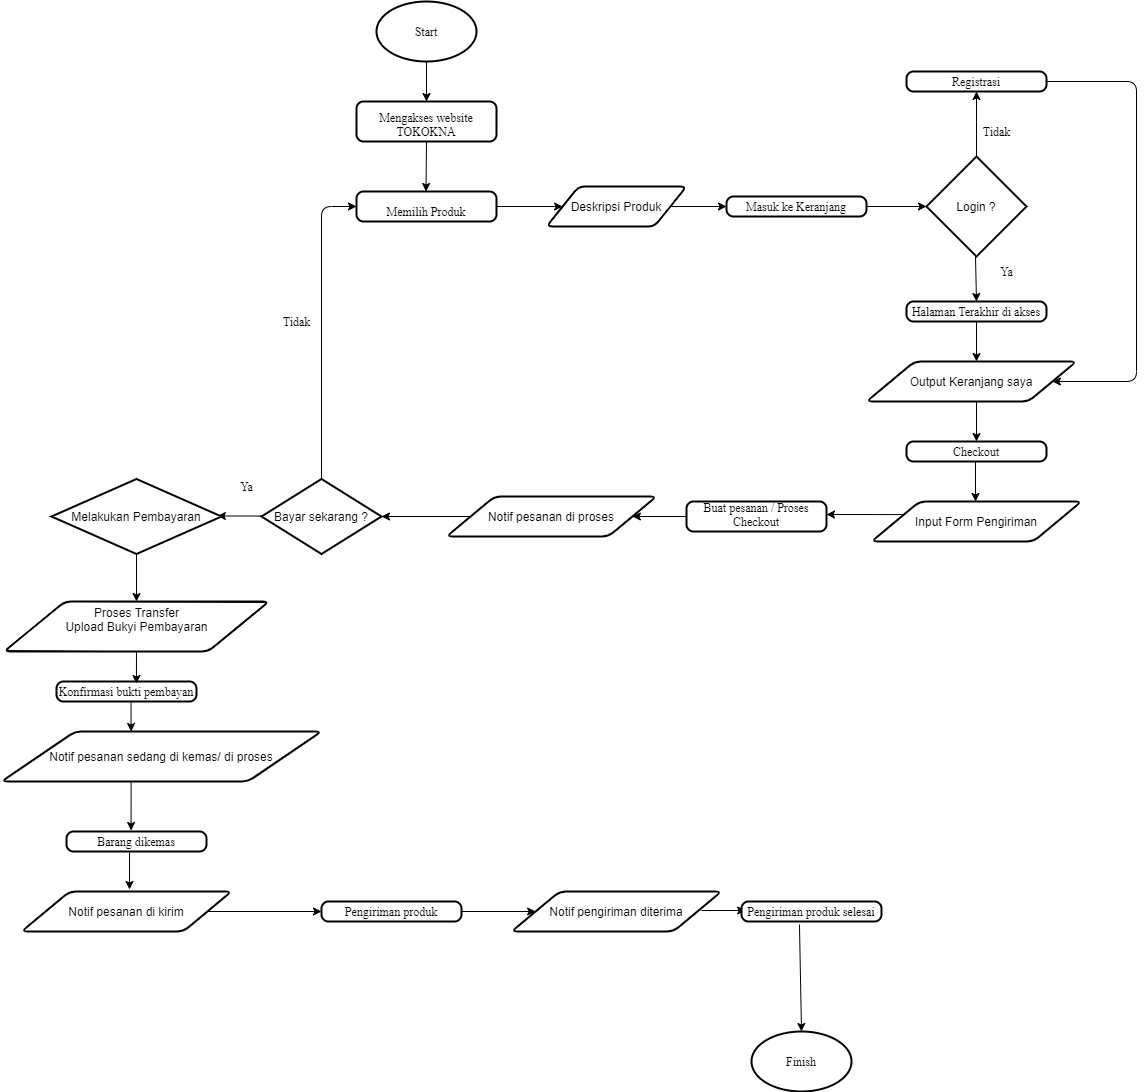

The diagram above was exported from draw.io. Its source (the exported page's mxGraphModel, read from the mxfile embedded in the PNG):
<mxGraphModel dx="868" dy="403" grid="1" gridSize="10" guides="1" tooltips="1" connect="1" arrows="1" fold="1" page="1" pageScale="1" pageWidth="690" pageHeight="980" math="0" shadow="0">
  <root>
    <mxCell id="WIyWlLk6GJQsqaUBKTNV-0" />
    <mxCell id="WIyWlLk6GJQsqaUBKTNV-1" parent="WIyWlLk6GJQsqaUBKTNV-0" />
    <mxCell id="j0nC8fFscbIOjyGDem3p-2" value="" style="endArrow=classic;html=1;exitX=0.5;exitY=1;exitDx=0;exitDy=0;" parent="WIyWlLk6GJQsqaUBKTNV-1" edge="1">
      <mxGeometry width="50" height="50" relative="1" as="geometry">
        <mxPoint x="475" y="130" as="sourcePoint" />
        <mxPoint x="475" y="170" as="targetPoint" />
      </mxGeometry>
    </mxCell>
    <mxCell id="j0nC8fFscbIOjyGDem3p-4" value="" style="endArrow=classic;html=1;exitX=1;exitY=0.5;exitDx=0;exitDy=0;" parent="WIyWlLk6GJQsqaUBKTNV-1" source="j0nC8fFscbIOjyGDem3p-72" target="j0nC8fFscbIOjyGDem3p-78" edge="1">
      <mxGeometry width="50" height="50" relative="1" as="geometry">
        <mxPoint x="994.5" y="210" as="sourcePoint" />
        <mxPoint x="975" y="275" as="targetPoint" />
      </mxGeometry>
    </mxCell>
    <mxCell id="j0nC8fFscbIOjyGDem3p-5" value="" style="endArrow=classic;html=1;exitX=1;exitY=0.5;exitDx=0;exitDy=0;entryX=0;entryY=0.5;entryDx=0;entryDy=0;" parent="WIyWlLk6GJQsqaUBKTNV-1" source="j0nC8fFscbIOjyGDem3p-65" target="j0nC8fFscbIOjyGDem3p-72" edge="1">
      <mxGeometry width="50" height="50" relative="1" as="geometry">
        <mxPoint x="755" y="270" as="sourcePoint" />
        <mxPoint x="775" y="275" as="targetPoint" />
      </mxGeometry>
    </mxCell>
    <mxCell id="j0nC8fFscbIOjyGDem3p-49" value="" style="endArrow=classic;html=1;exitX=0.5;exitY=0;exitDx=0;exitDy=0;exitPerimeter=0;" parent="WIyWlLk6GJQsqaUBKTNV-1" source="j0nC8fFscbIOjyGDem3p-78" edge="1">
      <mxGeometry width="50" height="50" relative="1" as="geometry">
        <mxPoint x="1095" y="210" as="sourcePoint" />
        <mxPoint x="1025" y="160" as="targetPoint" />
      </mxGeometry>
    </mxCell>
    <mxCell id="j0nC8fFscbIOjyGDem3p-50" value="" style="endArrow=classic;html=1;exitX=0.5;exitY=1;exitDx=0;exitDy=0;" parent="WIyWlLk6GJQsqaUBKTNV-1" source="j0nC8fFscbIOjyGDem3p-74" edge="1">
      <mxGeometry width="50" height="50" relative="1" as="geometry">
        <mxPoint x="474.5" y="220" as="sourcePoint" />
        <mxPoint x="474.5" y="260" as="targetPoint" />
      </mxGeometry>
    </mxCell>
    <mxCell id="j0nC8fFscbIOjyGDem3p-56" value="" style="endArrow=classic;html=1;exitX=0.5;exitY=1;exitDx=0;exitDy=0;entryX=0.5;entryY=0;entryDx=0;entryDy=0;" parent="WIyWlLk6GJQsqaUBKTNV-1" target="j0nC8fFscbIOjyGDem3p-69" edge="1">
      <mxGeometry width="50" height="50" relative="1" as="geometry">
        <mxPoint x="1024" y="325" as="sourcePoint" />
        <mxPoint x="1024" y="365" as="targetPoint" />
      </mxGeometry>
    </mxCell>
    <mxCell id="j0nC8fFscbIOjyGDem3p-57" value="" style="endArrow=classic;html=1;exitX=0.5;exitY=1;exitDx=0;exitDy=0;" parent="WIyWlLk6GJQsqaUBKTNV-1" edge="1">
      <mxGeometry width="50" height="50" relative="1" as="geometry">
        <mxPoint x="1025" y="390" as="sourcePoint" />
        <mxPoint x="1025" y="430" as="targetPoint" />
      </mxGeometry>
    </mxCell>
    <mxCell id="j0nC8fFscbIOjyGDem3p-58" value="" style="endArrow=classic;html=1;exitX=1;exitY=0.5;exitDx=0;exitDy=0;entryX=1;entryY=0.5;entryDx=0;entryDy=0;" parent="WIyWlLk6GJQsqaUBKTNV-1" source="j0nC8fFscbIOjyGDem3p-71" target="j0nC8fFscbIOjyGDem3p-84" edge="1">
      <mxGeometry width="50" height="50" relative="1" as="geometry">
        <mxPoint x="1165" y="430" as="sourcePoint" />
        <mxPoint x="1165" y="470" as="targetPoint" />
        <Array as="points">
          <mxPoint x="1185" y="150" />
          <mxPoint x="1185" y="450" />
        </Array>
      </mxGeometry>
    </mxCell>
    <mxCell id="j0nC8fFscbIOjyGDem3p-59" value="" style="endArrow=classic;html=1;exitX=0;exitY=0.5;exitDx=0;exitDy=0;" parent="WIyWlLk6GJQsqaUBKTNV-1" source="j0nC8fFscbIOjyGDem3p-86" target="j0nC8fFscbIOjyGDem3p-87" edge="1">
      <mxGeometry width="50" height="50" relative="1" as="geometry">
        <mxPoint x="465" y="570" as="sourcePoint" />
        <mxPoint x="455" y="585" as="targetPoint" />
      </mxGeometry>
    </mxCell>
    <mxCell id="j0nC8fFscbIOjyGDem3p-60" value="" style="endArrow=classic;html=1;exitX=0;exitY=0.5;exitDx=0;exitDy=0;entryX=1;entryY=0.5;entryDx=0;entryDy=0;" parent="WIyWlLk6GJQsqaUBKTNV-1" source="j0nC8fFscbIOjyGDem3p-68" target="j0nC8fFscbIOjyGDem3p-86" edge="1">
      <mxGeometry width="50" height="50" relative="1" as="geometry">
        <mxPoint x="685" y="565" as="sourcePoint" />
        <mxPoint x="675" y="585" as="targetPoint" />
      </mxGeometry>
    </mxCell>
    <mxCell id="j0nC8fFscbIOjyGDem3p-61" value="" style="endArrow=classic;html=1;exitX=0;exitY=0.25;exitDx=0;exitDy=0;" parent="WIyWlLk6GJQsqaUBKTNV-1" source="j0nC8fFscbIOjyGDem3p-85" edge="1">
      <mxGeometry width="50" height="50" relative="1" as="geometry">
        <mxPoint x="885" y="560" as="sourcePoint" />
        <mxPoint x="875" y="583" as="targetPoint" />
      </mxGeometry>
    </mxCell>
    <mxCell id="j0nC8fFscbIOjyGDem3p-62" value="" style="endArrow=classic;html=1;exitX=0.5;exitY=1;exitDx=0;exitDy=0;" parent="WIyWlLk6GJQsqaUBKTNV-1" edge="1">
      <mxGeometry width="50" height="50" relative="1" as="geometry">
        <mxPoint x="1024" y="530" as="sourcePoint" />
        <mxPoint x="1024" y="570" as="targetPoint" />
      </mxGeometry>
    </mxCell>
    <mxCell id="j0nC8fFscbIOjyGDem3p-63" value="" style="endArrow=classic;html=1;entryX=0.5;entryY=0;entryDx=0;entryDy=0;" parent="WIyWlLk6GJQsqaUBKTNV-1" target="j0nC8fFscbIOjyGDem3p-70" edge="1">
      <mxGeometry width="50" height="50" relative="1" as="geometry">
        <mxPoint x="1025" y="470" as="sourcePoint" />
        <mxPoint x="1025" y="504" as="targetPoint" />
      </mxGeometry>
    </mxCell>
    <mxCell id="j0nC8fFscbIOjyGDem3p-64" value="" style="endArrow=classic;html=1;exitX=1;exitY=0.5;exitDx=0;exitDy=0;" parent="WIyWlLk6GJQsqaUBKTNV-1" source="j0nC8fFscbIOjyGDem3p-73" target="j0nC8fFscbIOjyGDem3p-65" edge="1">
      <mxGeometry width="50" height="50" relative="1" as="geometry">
        <mxPoint x="655" y="299" as="sourcePoint" />
        <mxPoint x="474.5" y="334" as="targetPoint" />
      </mxGeometry>
    </mxCell>
    <mxCell id="j0nC8fFscbIOjyGDem3p-65" value="Deskripsi Produk" style="shape=parallelogram;html=1;strokeWidth=2;perimeter=parallelogramPerimeter;whiteSpace=wrap;rounded=1;arcSize=12;size=0.23;" parent="WIyWlLk6GJQsqaUBKTNV-1" vertex="1">
      <mxGeometry x="595" y="255" width="140" height="40" as="geometry" />
    </mxCell>
    <mxCell id="j0nC8fFscbIOjyGDem3p-66" value="Konfirmasi bukti pembayan" style="rounded=1;whiteSpace=wrap;absoluteArcSize=1;arcSize=14;strokeWidth=2;verticalAlign=bottom;horizontal=1;fontSize=12;fontFamily=Times New Roman;labelPosition=center;verticalLabelPosition=middle;align=center;" parent="WIyWlLk6GJQsqaUBKTNV-1" vertex="1">
      <mxGeometry x="105" y="750" width="140" height="20" as="geometry" />
    </mxCell>
    <mxCell id="j0nC8fFscbIOjyGDem3p-68" value="Buat pesanan / Proses Checkout" style="rounded=1;whiteSpace=wrap;absoluteArcSize=1;arcSize=14;strokeWidth=2;verticalAlign=bottom;horizontal=1;fontSize=12;fontFamily=Times New Roman;labelPosition=center;verticalLabelPosition=middle;align=center;" parent="WIyWlLk6GJQsqaUBKTNV-1" vertex="1">
      <mxGeometry x="735" y="570" width="140" height="30" as="geometry" />
    </mxCell>
    <mxCell id="j0nC8fFscbIOjyGDem3p-69" value="Halaman Terakhir di akses" style="rounded=1;whiteSpace=wrap;absoluteArcSize=1;arcSize=14;strokeWidth=2;verticalAlign=bottom;horizontal=1;fontSize=12;fontFamily=Times New Roman;labelPosition=center;verticalLabelPosition=middle;align=center;" parent="WIyWlLk6GJQsqaUBKTNV-1" vertex="1">
      <mxGeometry x="955" y="370" width="140" height="20" as="geometry" />
    </mxCell>
    <mxCell id="j0nC8fFscbIOjyGDem3p-70" value="Checkout" style="rounded=1;whiteSpace=wrap;absoluteArcSize=1;arcSize=14;strokeWidth=2;verticalAlign=bottom;horizontal=1;fontSize=12;fontFamily=Times New Roman;labelPosition=center;verticalLabelPosition=middle;align=center;" parent="WIyWlLk6GJQsqaUBKTNV-1" vertex="1">
      <mxGeometry x="955" y="510" width="140" height="20" as="geometry" />
    </mxCell>
    <mxCell id="j0nC8fFscbIOjyGDem3p-71" value="Registrasi" style="rounded=1;whiteSpace=wrap;absoluteArcSize=1;arcSize=14;strokeWidth=2;verticalAlign=bottom;horizontal=1;fontSize=12;fontFamily=Times New Roman;labelPosition=center;verticalLabelPosition=middle;align=center;" parent="WIyWlLk6GJQsqaUBKTNV-1" vertex="1">
      <mxGeometry x="955" y="140" width="140" height="20" as="geometry" />
    </mxCell>
    <mxCell id="j0nC8fFscbIOjyGDem3p-72" value="Masuk ke Keranjang" style="rounded=1;whiteSpace=wrap;absoluteArcSize=1;arcSize=14;strokeWidth=2;verticalAlign=bottom;horizontal=1;fontSize=12;fontFamily=Times New Roman;labelPosition=center;verticalLabelPosition=middle;align=center;" parent="WIyWlLk6GJQsqaUBKTNV-1" vertex="1">
      <mxGeometry x="775" y="265" width="140" height="20" as="geometry" />
    </mxCell>
    <mxCell id="j0nC8fFscbIOjyGDem3p-73" value="Memilih Produk" style="rounded=1;whiteSpace=wrap;absoluteArcSize=1;arcSize=14;strokeWidth=2;verticalAlign=bottom;horizontal=1;fontSize=12;fontFamily=Times New Roman;labelPosition=center;verticalLabelPosition=middle;align=center;" parent="WIyWlLk6GJQsqaUBKTNV-1" vertex="1">
      <mxGeometry x="405" y="260" width="140" height="30" as="geometry" />
    </mxCell>
    <mxCell id="j0nC8fFscbIOjyGDem3p-74" value="&#10;&#10;Mengakses website TOKOKNA" style="rounded=1;whiteSpace=wrap;absoluteArcSize=1;arcSize=14;strokeWidth=2;verticalAlign=bottom;horizontal=1;fontSize=12;fontFamily=Times New Roman;labelPosition=center;verticalLabelPosition=middle;align=center;" parent="WIyWlLk6GJQsqaUBKTNV-1" vertex="1">
      <mxGeometry x="405" y="170" width="140" height="40" as="geometry" />
    </mxCell>
    <mxCell id="j0nC8fFscbIOjyGDem3p-75" value="Start" style="strokeWidth=2;html=1;shape=mxgraph.flowchart.start_2;whiteSpace=wrap;rounded=1;fontFamily=Times New Roman;fontSize=12;" parent="WIyWlLk6GJQsqaUBKTNV-1" vertex="1">
      <mxGeometry x="425" y="70" width="100" height="60" as="geometry" />
    </mxCell>
    <mxCell id="j0nC8fFscbIOjyGDem3p-78" value="Login ?" style="strokeWidth=2;html=1;shape=mxgraph.flowchart.decision;whiteSpace=wrap;" parent="WIyWlLk6GJQsqaUBKTNV-1" vertex="1">
      <mxGeometry x="975" y="225" width="100" height="100" as="geometry" />
    </mxCell>
    <mxCell id="j0nC8fFscbIOjyGDem3p-82" value="Tidak" style="text;html=1;align=center;verticalAlign=middle;resizable=0;points=[];autosize=1;fontSize=12;fontFamily=Times New Roman;" parent="WIyWlLk6GJQsqaUBKTNV-1" vertex="1">
      <mxGeometry x="1025" y="190" width="40" height="20" as="geometry" />
    </mxCell>
    <mxCell id="j0nC8fFscbIOjyGDem3p-83" value="Ya" style="text;html=1;align=center;verticalAlign=middle;resizable=0;points=[];autosize=1;fontSize=12;fontFamily=Times New Roman;" parent="WIyWlLk6GJQsqaUBKTNV-1" vertex="1">
      <mxGeometry x="1040" y="330" width="30" height="20" as="geometry" />
    </mxCell>
    <mxCell id="j0nC8fFscbIOjyGDem3p-84" value="Output Keranjang saya" style="shape=parallelogram;html=1;strokeWidth=2;perimeter=parallelogramPerimeter;whiteSpace=wrap;rounded=1;arcSize=12;size=0.23;" parent="WIyWlLk6GJQsqaUBKTNV-1" vertex="1">
      <mxGeometry x="915" y="430" width="210" height="40" as="geometry" />
    </mxCell>
    <mxCell id="j0nC8fFscbIOjyGDem3p-85" value="Input Form Pengiriman" style="shape=parallelogram;html=1;strokeWidth=2;perimeter=parallelogramPerimeter;whiteSpace=wrap;rounded=1;arcSize=12;size=0.23;" parent="WIyWlLk6GJQsqaUBKTNV-1" vertex="1">
      <mxGeometry x="920" y="570" width="210" height="40" as="geometry" />
    </mxCell>
    <mxCell id="j0nC8fFscbIOjyGDem3p-86" value="Notif pesanan di proses" style="shape=parallelogram;html=1;strokeWidth=2;perimeter=parallelogramPerimeter;whiteSpace=wrap;rounded=1;arcSize=12;size=0.23;" parent="WIyWlLk6GJQsqaUBKTNV-1" vertex="1">
      <mxGeometry x="495" y="565" width="210" height="40" as="geometry" />
    </mxCell>
    <mxCell id="j0nC8fFscbIOjyGDem3p-87" value="Bayar sekarang ?" style="strokeWidth=2;html=1;shape=mxgraph.flowchart.decision;whiteSpace=wrap;" parent="WIyWlLk6GJQsqaUBKTNV-1" vertex="1">
      <mxGeometry x="310" y="547.5" width="120" height="75" as="geometry" />
    </mxCell>
    <mxCell id="j0nC8fFscbIOjyGDem3p-88" value="" style="endArrow=classic;html=1;exitX=0;exitY=0.5;exitDx=0;exitDy=0;" parent="WIyWlLk6GJQsqaUBKTNV-1" edge="1">
      <mxGeometry width="50" height="50" relative="1" as="geometry">
        <mxPoint x="310.0000000000001" y="584.5" as="sourcePoint" />
        <mxPoint x="265.85" y="584.5" as="targetPoint" />
      </mxGeometry>
    </mxCell>
    <mxCell id="j0nC8fFscbIOjyGDem3p-95" value="" style="endArrow=classic;html=1;entryX=0.5;entryY=0;entryDx=0;entryDy=0;entryPerimeter=0;exitX=0.414;exitY=1.15;exitDx=0;exitDy=0;exitPerimeter=0;" parent="WIyWlLk6GJQsqaUBKTNV-1" source="-PlSptJHvr6me5Zpr8PE-11" target="j0nC8fFscbIOjyGDem3p-112" edge="1">
      <mxGeometry width="50" height="50" relative="1" as="geometry">
        <mxPoint x="830" y="1000" as="sourcePoint" />
        <mxPoint x="864" y="790" as="targetPoint" />
      </mxGeometry>
    </mxCell>
    <mxCell id="j0nC8fFscbIOjyGDem3p-96" value="" style="endArrow=classic;html=1;exitX=1;exitY=0.5;exitDx=0;exitDy=0;entryX=0;entryY=0.5;entryDx=0;entryDy=0;" parent="WIyWlLk6GJQsqaUBKTNV-1" source="j0nC8fFscbIOjyGDem3p-109" target="j0nC8fFscbIOjyGDem3p-110" edge="1">
      <mxGeometry width="50" height="50" relative="1" as="geometry">
        <mxPoint x="979.1500000000001" y="749.5" as="sourcePoint" />
        <mxPoint x="935" y="749.5" as="targetPoint" />
      </mxGeometry>
    </mxCell>
    <mxCell id="j0nC8fFscbIOjyGDem3p-97" value="" style="endArrow=classic;html=1;exitX=1;exitY=0.5;exitDx=0;exitDy=0;" parent="WIyWlLk6GJQsqaUBKTNV-1" source="j0nC8fFscbIOjyGDem3p-108" edge="1">
      <mxGeometry width="50" height="50" relative="1" as="geometry">
        <mxPoint x="365" y="1030" as="sourcePoint" />
        <mxPoint x="370" y="980" as="targetPoint" />
      </mxGeometry>
    </mxCell>
    <mxCell id="j0nC8fFscbIOjyGDem3p-99" value="" style="endArrow=classic;html=1;entryX=0.571;entryY=0.1;entryDx=0;entryDy=0;entryPerimeter=0;" parent="WIyWlLk6GJQsqaUBKTNV-1" source="j0nC8fFscbIOjyGDem3p-104" target="j0nC8fFscbIOjyGDem3p-66" edge="1">
      <mxGeometry width="50" height="50" relative="1" as="geometry">
        <mxPoint x="240" y="751" as="sourcePoint" />
        <mxPoint x="235" y="830" as="targetPoint" />
      </mxGeometry>
    </mxCell>
    <mxCell id="j0nC8fFscbIOjyGDem3p-100" value="" style="endArrow=classic;html=1;exitX=0.5;exitY=1;exitDx=0;exitDy=0;exitPerimeter=0;" parent="WIyWlLk6GJQsqaUBKTNV-1" source="8U8XNLup2Vr0SZqLVZjZ-0" target="j0nC8fFscbIOjyGDem3p-104" edge="1">
      <mxGeometry width="50" height="50" relative="1" as="geometry">
        <mxPoint x="219.1500000000001" y="710" as="sourcePoint" />
        <mxPoint x="240" y="660" as="targetPoint" />
      </mxGeometry>
    </mxCell>
    <mxCell id="j0nC8fFscbIOjyGDem3p-103" value="Ya" style="text;html=1;align=center;verticalAlign=middle;resizable=0;points=[];autosize=1;fontSize=12;fontFamily=Times New Roman;" parent="WIyWlLk6GJQsqaUBKTNV-1" vertex="1">
      <mxGeometry x="280" y="545" width="30" height="20" as="geometry" />
    </mxCell>
    <mxCell id="j0nC8fFscbIOjyGDem3p-104" value="Proses Transfer&lt;br&gt;Upload Bukyi Pembayaran&lt;br&gt;&lt;div style=&quot;text-align: center&quot;&gt;&lt;span style=&quot;color: rgba(0 , 0 , 0 , 0) ; font-family: monospace ; font-size: 0px&quot;&gt;Uplp%3CmxGraphModel%3E%3Croot%3E%3CmxCell%20id%3D%220%22%2F%3E%3CmxCell%20id%3D%221%22%20parent%3D%220%22%2F%3E%3CmxCell%20id%3D%222%22%20value%3D%22Transfer%22%20style%3D%22text%3Bhtml%3D1%3Balign%3Dcenter%3BverticalAlign%3Dmiddle%3Bresizable%3D0%3Bpoints%3D%5B%5D%3Bautosize%3D1%3BfontSize%3D12%3BfontFamily%3DTimes%20New%20Roman%3B%22%20vertex%3D%221%22%20parent%3D%221%22%3E%3CmxGeometry%20x%3D%22255%22%20y%3D%22630%22%20width%3D%2260%22%20height%3D%2220%22%20as%3D%22geometry%22%2F%3E%3C%2FmxCell%3E%3C%2Froot%3E%3C%2FmxGraphModel%3E&lt;/span&gt;&lt;span style=&quot;color: rgba(0 , 0 , 0 , 0) ; font-family: monospace ; font-size: 0px&quot;&gt;%3CmxGraphModel%3E%3Croot%3E%3CmxCell%20id%3D%220%22%2F%3E%3CmxCell%20id%3D%221%22%20parent%3D%220%22%2F%3E%3CmxCell%20id%3D%222%22%20value%3D%22Transfer%22%20style%3D%22text%3Bhtml%3D1%3Balign%3Dcenter%3BverticalAlign%3Dmiddle%3Bresizable%3D0%3Bpoints%3D%5B%5D%3Bautosize%3D1%3BfontSize%3D12%3BfontFamily%3DTimes%20New%20Roman%3B%22%20vertex%3D%221%22%20parent%3D%221%22%3E%3CmxGeometry%20x%3D%22255%22%20y%3D%22630%22%20width%3D%2260%22%20height%3D%2220%22%20as%3D%22geometry%22%2F%3E%3C%2FmxCell%3E%3C%2Froot%3E%3C%2FmxGraphModel%3ET&lt;/span&gt;&lt;/div&gt;" style="shape=parallelogram;html=1;strokeWidth=2;perimeter=parallelogramPerimeter;whiteSpace=wrap;rounded=1;arcSize=12;size=0.23;" parent="WIyWlLk6GJQsqaUBKTNV-1" vertex="1">
      <mxGeometry x="52.5" y="670" width="265" height="50" as="geometry" />
    </mxCell>
    <mxCell id="j0nC8fFscbIOjyGDem3p-107" value="Barang dikemas" style="rounded=1;whiteSpace=wrap;absoluteArcSize=1;arcSize=14;strokeWidth=2;verticalAlign=bottom;horizontal=1;fontSize=12;fontFamily=Times New Roman;labelPosition=center;verticalLabelPosition=middle;align=center;" parent="WIyWlLk6GJQsqaUBKTNV-1" vertex="1">
      <mxGeometry x="115" y="900" width="140" height="20" as="geometry" />
    </mxCell>
    <mxCell id="j0nC8fFscbIOjyGDem3p-108" value="Notif pesanan di kirim" style="shape=parallelogram;html=1;strokeWidth=2;perimeter=parallelogramPerimeter;whiteSpace=wrap;rounded=1;arcSize=12;size=0.23;" parent="WIyWlLk6GJQsqaUBKTNV-1" vertex="1">
      <mxGeometry x="70" y="960" width="210" height="40" as="geometry" />
    </mxCell>
    <mxCell id="j0nC8fFscbIOjyGDem3p-109" value="Pengiriman produk" style="rounded=1;whiteSpace=wrap;absoluteArcSize=1;arcSize=14;strokeWidth=2;verticalAlign=bottom;horizontal=1;fontSize=12;fontFamily=Times New Roman;labelPosition=center;verticalLabelPosition=middle;align=center;" parent="WIyWlLk6GJQsqaUBKTNV-1" vertex="1">
      <mxGeometry x="370" y="970" width="140" height="20" as="geometry" />
    </mxCell>
    <mxCell id="j0nC8fFscbIOjyGDem3p-110" value="Notif pengiriman diterima" style="shape=parallelogram;html=1;strokeWidth=2;perimeter=parallelogramPerimeter;whiteSpace=wrap;rounded=1;arcSize=12;size=0.23;" parent="WIyWlLk6GJQsqaUBKTNV-1" vertex="1">
      <mxGeometry x="560" y="960" width="210" height="40" as="geometry" />
    </mxCell>
    <mxCell id="j0nC8fFscbIOjyGDem3p-112" value="Finish" style="strokeWidth=2;html=1;shape=mxgraph.flowchart.start_2;whiteSpace=wrap;rounded=1;fontFamily=Times New Roman;fontSize=12;" parent="WIyWlLk6GJQsqaUBKTNV-1" vertex="1">
      <mxGeometry x="800" y="1100" width="100" height="60" as="geometry" />
    </mxCell>
    <mxCell id="8U8XNLup2Vr0SZqLVZjZ-0" value="Melakukan Pembayaran" style="strokeWidth=2;html=1;shape=mxgraph.flowchart.decision;whiteSpace=wrap;" parent="WIyWlLk6GJQsqaUBKTNV-1" vertex="1">
      <mxGeometry x="100" y="547.5" width="170" height="75" as="geometry" />
    </mxCell>
    <mxCell id="-PlSptJHvr6me5Zpr8PE-2" value="Notif pesanan sedang di kemas/ di proses" style="shape=parallelogram;html=1;strokeWidth=2;perimeter=parallelogramPerimeter;whiteSpace=wrap;rounded=1;arcSize=12;size=0.23;" parent="WIyWlLk6GJQsqaUBKTNV-1" vertex="1">
      <mxGeometry x="50" y="800" width="320" height="50" as="geometry" />
    </mxCell>
    <mxCell id="-PlSptJHvr6me5Zpr8PE-6" value="" style="endArrow=classic;html=1;entryX=0.5;entryY=0;entryDx=0;entryDy=0;exitX=0.452;exitY=1.025;exitDx=0;exitDy=0;exitPerimeter=0;" parent="WIyWlLk6GJQsqaUBKTNV-1" edge="1">
      <mxGeometry width="50" height="50" relative="1" as="geometry">
        <mxPoint x="179.5000000000001" y="771" as="sourcePoint" />
        <mxPoint x="179.58000000000004" y="800" as="targetPoint" />
      </mxGeometry>
    </mxCell>
    <mxCell id="-PlSptJHvr6me5Zpr8PE-8" value="" style="endArrow=classic;html=1;exitX=0.45;exitY=1.05;exitDx=0;exitDy=0;exitPerimeter=0;" parent="WIyWlLk6GJQsqaUBKTNV-1" source="j0nC8fFscbIOjyGDem3p-107" edge="1">
      <mxGeometry width="50" height="50" relative="1" as="geometry">
        <mxPoint x="219.5" y="921" as="sourcePoint" />
        <mxPoint x="178" y="958" as="targetPoint" />
      </mxGeometry>
    </mxCell>
    <mxCell id="-PlSptJHvr6me5Zpr8PE-9" value="" style="endArrow=classic;html=1;entryX=0.5;entryY=0;entryDx=0;entryDy=0;exitX=0.405;exitY=1;exitDx=0;exitDy=0;exitPerimeter=0;" parent="WIyWlLk6GJQsqaUBKTNV-1" source="-PlSptJHvr6me5Zpr8PE-2" edge="1">
      <mxGeometry width="50" height="50" relative="1" as="geometry">
        <mxPoint x="180" y="856" as="sourcePoint" />
        <mxPoint x="179.57999999999993" y="899" as="targetPoint" />
      </mxGeometry>
    </mxCell>
    <mxCell id="-PlSptJHvr6me5Zpr8PE-10" value="" style="endArrow=classic;html=1;exitX=1;exitY=0.5;exitDx=0;exitDy=0;entryX=0;entryY=0.5;entryDx=0;entryDy=0;" parent="WIyWlLk6GJQsqaUBKTNV-1" edge="1">
      <mxGeometry width="50" height="50" relative="1" as="geometry">
        <mxPoint x="749.9999999999999" y="979" as="sourcePoint" />
        <mxPoint x="794.15" y="979" as="targetPoint" />
      </mxGeometry>
    </mxCell>
    <mxCell id="-PlSptJHvr6me5Zpr8PE-11" value="Pengiriman produk selesai" style="rounded=1;whiteSpace=wrap;absoluteArcSize=1;arcSize=14;strokeWidth=2;verticalAlign=bottom;horizontal=1;fontSize=12;fontFamily=Times New Roman;labelPosition=center;verticalLabelPosition=middle;align=center;" parent="WIyWlLk6GJQsqaUBKTNV-1" vertex="1">
      <mxGeometry x="790" y="970" width="140" height="20" as="geometry" />
    </mxCell>
    <mxCell id="-PlSptJHvr6me5Zpr8PE-12" value="Tidak" style="text;html=1;align=center;verticalAlign=middle;resizable=0;points=[];autosize=1;fontSize=12;fontFamily=Times New Roman;" parent="WIyWlLk6GJQsqaUBKTNV-1" vertex="1">
      <mxGeometry x="325" y="380" width="40" height="20" as="geometry" />
    </mxCell>
    <mxCell id="QrX-yhWcaSIL5eyhBm8I-0" value="" style="endArrow=classic;html=1;entryX=0;entryY=0.5;entryDx=0;entryDy=0;exitX=0.5;exitY=0;exitDx=0;exitDy=0;exitPerimeter=0;" parent="WIyWlLk6GJQsqaUBKTNV-1" source="j0nC8fFscbIOjyGDem3p-87" target="j0nC8fFscbIOjyGDem3p-73" edge="1">
      <mxGeometry width="50" height="50" relative="1" as="geometry">
        <mxPoint x="420" y="420" as="sourcePoint" />
        <mxPoint x="470" y="370" as="targetPoint" />
        <Array as="points">
          <mxPoint x="370" y="275" />
        </Array>
      </mxGeometry>
    </mxCell>
  </root>
</mxGraphModel>